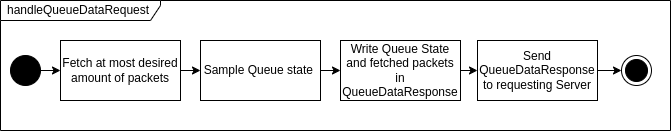

The diagram above was exported from draw.io. Its source (the exported page's mxGraphModel, read from the mxfile embedded in the PNG):
<mxGraphModel dx="1147" dy="954" grid="1" gridSize="10" guides="1" tooltips="1" connect="1" arrows="1" fold="1" page="1" pageScale="1" pageWidth="827" pageHeight="1169" math="0" shadow="0">
  <root>
    <mxCell id="0" />
    <mxCell id="1" parent="0" />
    <mxCell id="2" value="handleQueueDataRequest" style="shape=umlFrame;whiteSpace=wrap;html=1;width=160;height=20;boundedLbl=1;verticalAlign=middle;align=left;spacingLeft=5;" vertex="1" parent="1">
      <mxGeometry x="80" y="180" width="670" height="130" as="geometry" />
    </mxCell>
    <mxCell id="3" value="" style="edgeStyle=none;html=1;" edge="1" parent="1" source="4" target="7">
      <mxGeometry relative="1" as="geometry" />
    </mxCell>
    <mxCell id="4" value="" style="ellipse;fillColor=strokeColor;" vertex="1" parent="1">
      <mxGeometry x="90" y="235" width="30" height="30" as="geometry" />
    </mxCell>
    <mxCell id="5" value="" style="ellipse;html=1;shape=endState;fillColor=strokeColor;" vertex="1" parent="1">
      <mxGeometry x="701" y="235" width="30" height="30" as="geometry" />
    </mxCell>
    <mxCell id="6" value="" style="edgeStyle=none;html=1;" edge="1" parent="1" source="7" target="18">
      <mxGeometry relative="1" as="geometry">
        <mxPoint x="280" y="250" as="targetPoint" />
      </mxGeometry>
    </mxCell>
    <mxCell id="7" value="Fetch at most desired amount of packets" style="rounded=0;whiteSpace=wrap;html=1;" vertex="1" parent="1">
      <mxGeometry x="140" y="220" width="120" height="60" as="geometry" />
    </mxCell>
    <mxCell id="17" value="" style="edgeStyle=none;html=1;" edge="1" parent="1" source="18" target="21">
      <mxGeometry relative="1" as="geometry" />
    </mxCell>
    <mxCell id="18" value="Sample Queue state&amp;nbsp;" style="rounded=0;whiteSpace=wrap;html=1;" vertex="1" parent="1">
      <mxGeometry x="280" y="220" width="120" height="60" as="geometry" />
    </mxCell>
    <mxCell id="19" value="" style="edgeStyle=none;html=1;" edge="1" parent="1" source="20" target="5">
      <mxGeometry relative="1" as="geometry" />
    </mxCell>
    <mxCell id="20" value="Send QueueDataResponse to requesting Server" style="rounded=0;whiteSpace=wrap;html=1;" vertex="1" parent="1">
      <mxGeometry x="557" y="220" width="120" height="60" as="geometry" />
    </mxCell>
    <mxCell id="22" style="edgeStyle=none;html=1;" edge="1" parent="1" source="21" target="20">
      <mxGeometry relative="1" as="geometry" />
    </mxCell>
    <mxCell id="21" value="Write Queue State and fetched packets in QueueDataResponse&lt;br&gt;" style="rounded=0;whiteSpace=wrap;html=1;" vertex="1" parent="1">
      <mxGeometry x="420" y="220" width="120" height="60" as="geometry" />
    </mxCell>
  </root>
</mxGraphModel>